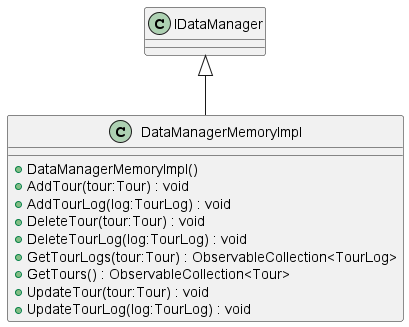

The diagram above was rendered by PlantUML. Its source (embedded in the PNG):
@startuml
class DataManagerMemoryImpl {
    + DataManagerMemoryImpl()
    + AddTour(tour:Tour) : void
    + AddTourLog(log:TourLog) : void
    + DeleteTour(tour:Tour) : void
    + DeleteTourLog(log:TourLog) : void
    + GetTourLogs(tour:Tour) : ObservableCollection<TourLog>
    + GetTours() : ObservableCollection<Tour>
    + UpdateTour(tour:Tour) : void
    + UpdateTourLog(log:TourLog) : void
}
IDataManager <|-- DataManagerMemoryImpl
@enduml